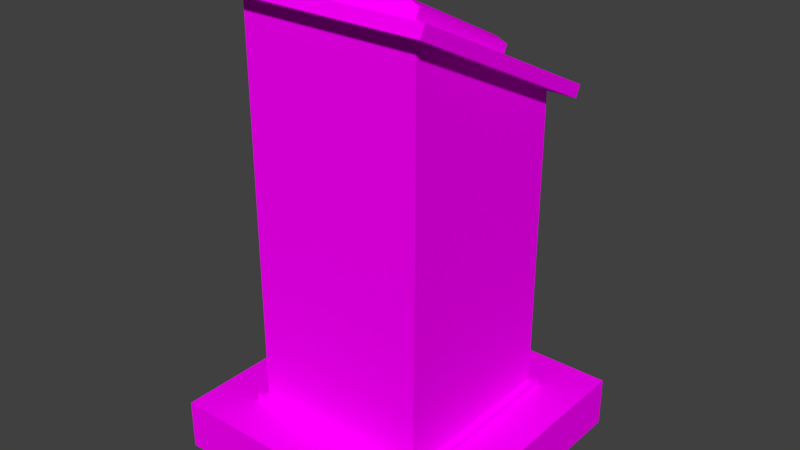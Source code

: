 # Source: Podium.blend  (saved by Blender 2.78.0; exported with 4.5.12 LTS)
import bpy
from mathutils import Matrix  # noqa: F401  (used for matrix-valued properties, if any)

bpy.ops.wm.read_factory_settings(use_empty=True)
scene = bpy.context.scene
scene.name = 'Scene'

# ---- collections
col_collection_1 = bpy.data.collections.new('Collection 1'); scene.collection.children.link(col_collection_1)

# ---- images (referenced by path relative to the original .blend; pixels are not part of the script)
import os
ASSET_DIR = os.environ.get("B2B_ASSET_DIR", "")  # directory of the original .blend (textures are referenced by path, not embedded)
HERE = os.path.dirname(os.path.abspath(__file__))  # packed textures are extracted next to this script under _unpacked/

def load_image(name, relpath, width, height, colorspace="sRGB"):
    """Load a texture the original file referenced (path relative to the .blend, or extracted next to this script)."""
    p = next((c for c in (os.path.join(HERE, relpath), os.path.join(ASSET_DIR, relpath)) if relpath and os.path.exists(c)), "")
    if p:
        img = bpy.data.images.load(p, check_existing=True)
        img.name = name
    else:  # same state as the original file: an image datablock whose file is absent (Cycles renders it pink)
        img = bpy.data.images.new(name, width, height)
        img.source = "FILE"
        img.filepath = "//" + (relpath or name)
    img.colorspace_settings.name = colorspace
    return img
img_texg_png = load_image('texg.png', 'texg.png', 1024, 1024, 'sRGB')
img_seamless_wood_texture_free_5_jpg = load_image('seamless-wood-texture-free-5.jpg', 'seamless-wood-texture-free-5.jpg', 1024, 1024, 'sRGB')

# ---- materials (node trees are filled in below, after node groups)
mat_book = bpy.data.materials.new('Book')
mat_book.alpha_threshold = 0.0
mat_book.roughness = 0.5
mat_darkwood = bpy.data.materials.new('Darkwood')
mat_darkwood.alpha_threshold = 0.0
mat_darkwood.roughness = 0.5

# ---- node groups
ng_auto_smooth = bpy.data.node_groups.new('Auto Smooth', 'GeometryNodeTree')
_s = ng_auto_smooth.interface.new_socket(name='Geometry', in_out='OUTPUT', socket_type='NodeSocketGeometry')
_s = ng_auto_smooth.interface.new_socket(name='Geometry', in_out='INPUT', socket_type='NodeSocketGeometry')
_s = ng_auto_smooth.interface.new_socket(name='Angle', in_out='INPUT', socket_type='NodeSocketFloat')
_s.subtype = 'ANGLE'
_s.min_value = 0.0
_s.max_value = 3.142
ng_auto_smooth.is_modifier = True
_N = ng_auto_smooth.nodes; _L = ng_auto_smooth.links
n0 = _N.new('NodeGroupOutput'); n0.name = 'Group Output'; n0.location = (480, -100)
n1 = _N.new('NodeGroupInput'); n1.name = 'Group Input'; n1.location = (-420, -300)
n2 = _N.new('NodeGroupInput'); n2.name = 'Group Input.001'; n2.location = (-60, -100)
n3 = _N.new('GeometryNodeSetShadeSmooth'); n3.name = 'Set Shade Smooth'; n3.location = (120, -100)
n3.domain = 'EDGE'
n4 = _N.new('GeometryNodeSetShadeSmooth'); n4.name = 'Set Shade Smooth.001'; n4.location = (300, -100)
n5 = _N.new('GeometryNodeInputMeshEdgeAngle'); n5.name = 'Edge Angle'; n5.location = (-420, -220)
n6 = _N.new('GeometryNodeInputEdgeSmooth'); n6.name = 'Is Edge Smooth'; n6.location = (-60, -160)
n7 = _N.new('GeometryNodeInputShadeSmooth'); n7.name = 'Is Face Smooth'; n7.location = (-240, -340)
n8 = _N.new('FunctionNodeBooleanMath'); n8.name = 'Boolean Math'; n8.location = (-60, -220)
n9 = _N.new('FunctionNodeCompare'); n9.name = 'Compare'; n9.location = (-240, -180)
n9.operation = 'LESS_EQUAL'
_L.new(n5.outputs[0], n9.inputs[0])
_L.new(n4.outputs[0], n0.inputs[0])
_L.new(n1.outputs[1], n9.inputs[1])
_L.new(n9.outputs[0], n8.inputs[0])
_L.new(n7.outputs[0], n8.inputs[1])
_L.new(n2.outputs[0], n3.inputs[0])
_L.new(n6.outputs[0], n3.inputs[1])
_L.new(n3.outputs[0], n4.inputs[0])
_L.new(n8.outputs[0], n3.inputs[2])
n0.is_active_output = True

# ---- material node trees
mat_book.use_nodes = True; mat_book.node_tree.nodes.clear()
_N = mat_book.node_tree.nodes; _L = mat_book.node_tree.links
n0 = _N.new('ShaderNodeOutputMaterial'); n0.name = 'Material Output'; n0.location = (300, 300)
n1 = _N.new('ShaderNodeBsdfDiffuse'); n1.name = 'Diffuse BSDF'; n1.location = (10, 300)
n2 = _N.new('ShaderNodeTexImage'); n2.name = 'Image Texture'; n2.location = (-180, 300)
n2.width = 140
n2.image = img_texg_png
_L.new(n1.outputs[0], n0.inputs[0])
_L.new(n2.outputs[0], n1.inputs[0])
n0.is_active_output = True
mat_darkwood.use_nodes = True; mat_darkwood.node_tree.nodes.clear()
_N = mat_darkwood.node_tree.nodes; _L = mat_darkwood.node_tree.links
n0 = _N.new('ShaderNodeOutputMaterial'); n0.name = 'Material Output'; n0.location = (300, 300)
n1 = _N.new('ShaderNodeBsdfDiffuse'); n1.name = 'Diffuse BSDF'; n1.location = (10, 300)
n2 = _N.new('ShaderNodeTexImage'); n2.name = 'Image Texture'; n2.location = (-180, 300)
n2.width = 140
n2.image = img_seamless_wood_texture_free_5_jpg
_L.new(n1.outputs[0], n0.inputs[0])
_L.new(n2.outputs[0], n1.inputs[0])
n0.is_active_output = True

# ---- world
world_world = bpy.data.worlds.new('World'); scene.world = world_world
world_world.color = (0.05088, 0.05088, 0.05088)
world_world.use_sun_shadow = False
world_world.sun_shadow_jitter_overblur = 0.0
world_world.cycles.sampling_method = 'MANUAL'

# ---- meshes
me_cube_013 = bpy.data.meshes.new('Cube.013')
me_cube_013.from_pydata([(-1.0, -1.0, -1.0), (-1.0, -1.0, 0.2957), (-1.0, 1.0, -1.0), (-1.0, 1.0, 0.2957), (1.0, -1.0, -1.0), (1.0, -1.0, 0.2957), (1.0, 1.0, -1.0), (1.0, 1.0, 0.2957), (0.8, 1.0, -1.0), (0.6, 1.0, -1.0), (0.4, 1.0, -1.0), (0.2, 1.0, -1.0), (0.0, 1.0, -1.0), (-0.2, 1.0, -1.0), (-0.4, 1.0, -1.0), (-0.6, 1.0, -1.0), (-0.8, 1.0, -1.0), (-0.8, 1.0, 0.7943), (-0.6, 1.0, 1.0), (-0.4, 1.0, 1.0), (-0.2, 1.0, 0.7626), (0.0, 1.0, 0.187), (0.2, 1.0, 0.7626), (0.4, 1.0, 1.0), (0.6, 1.0, 1.0), (0.8, 1.0, 0.7943), (-0.8, -1.0, -1.0), (-0.6, -1.0, -1.0), (-0.4, -1.0, -1.0), (-0.2, -1.0, -1.0), (0.0, -1.0, -1.0), (0.2, -1.0, -1.0), (0.4, -1.0, -1.0), (0.6, -1.0, -1.0), (0.8, -1.0, -1.0), (0.8, -1.0, 0.7943), (0.6, -1.0, 1.0), (0.4, -1.0, 1.0), (0.2, -1.0, 0.7626), (0.0, -1.0, 0.187), (-0.2, -1.0, 0.7626), (-0.4, -1.0, 1.0), (-0.6, -1.0, 1.0), (-0.8, -1.0, 0.7943), (-1.098, 1.063, -0.8089), (-1.098, -1.063, -0.8089), (-0.8781, 1.063, -0.8089), (1.098, -1.063, -0.8089), (1.098, 1.063, -0.8089), (0.8781, -1.063, -0.8089), (0.8781, 1.063, -0.8089), (0.6586, 1.063, -0.8089), (0.439, 1.063, -0.8089), (0.2195, 1.063, -0.8089), (-1.2e-09, 1.063, -0.8089), (-0.2195, 1.063, -0.8089), (-0.439, 1.063, -0.8089), (-0.6586, 1.063, -0.8089), (-0.8781, -1.063, -0.8089), (-0.6586, -1.063, -0.8089), (-0.439, -1.063, -0.8089), (-0.2195, -1.063, -0.8089), (-1.2e-09, -1.063, -0.8089), (0.2195, -1.063, -0.8089), (0.439, -1.063, -0.8089), (0.6586, -1.063, -0.8089), (-1.098, 1.063, -1.563), (-1.098, -1.063, -1.563), (-0.8781, 1.063, -1.563), (1.098, -1.063, -1.563), (1.098, 1.063, -1.563), (0.8781, -1.063, -1.563), (0.8781, 1.063, -1.563), (0.6586, 1.063, -1.563), (0.439, 1.063, -1.563), (0.2195, 1.063, -1.563), (-1.2e-09, 1.063, -1.563), (-0.2195, 1.063, -1.563), (-0.439, 1.063, -1.563), (-0.6586, 1.063, -1.563), (-0.8781, -1.063, -1.563), (-0.6586, -1.063, -1.563), (-0.439, -1.063, -1.563), (-0.2195, -1.063, -1.563), (-1.2e-09, -1.063, -1.563), (0.2195, -1.063, -1.563), (0.439, -1.063, -1.563), (0.6586, -1.063, -1.563)], [], [(0, 1, 3, 2), (8, 25, 7, 6), (6, 7, 5, 4), (26, 43, 1, 0), (33, 32, 64, 65), (17, 3, 1, 43), (7, 25, 35, 5), (25, 24, 36, 35), (24, 23, 37, 36), (23, 22, 38, 37), (22, 21, 39, 38), (21, 20, 40, 39), (20, 19, 41, 40), (19, 18, 42, 41), (18, 17, 43, 42), (6, 4, 47, 48), (10, 9, 51, 52), (32, 31, 63, 64), (9, 8, 50, 51), (31, 30, 62, 63), (16, 15, 57, 46), (8, 6, 48, 50), (30, 29, 61, 62), (15, 14, 56, 57), (4, 5, 35, 34), (34, 35, 36, 33), (33, 36, 37, 32), (32, 37, 38, 31), (31, 38, 39, 30), (30, 39, 40, 29), (29, 40, 41, 28), (28, 41, 42, 27), (27, 42, 43, 26), (2, 3, 17, 16), (16, 17, 18, 15), (15, 18, 19, 14), (14, 19, 20, 13), (13, 20, 21, 12), (12, 21, 22, 11), (11, 22, 23, 10), (10, 23, 24, 9), (9, 24, 25, 8), (46, 57, 79, 68), (64, 63, 85, 86), (50, 48, 70, 72), (57, 56, 78, 79), (63, 62, 84, 85), (47, 49, 71, 69), (56, 55, 77, 78), (62, 61, 83, 84), (48, 47, 69, 70), (55, 54, 76, 77), (0, 2, 44, 45), (11, 10, 52, 53), (26, 0, 45, 58), (34, 33, 65, 49), (12, 11, 53, 54), (27, 26, 58, 59), (13, 12, 54, 55), (28, 27, 59, 60), (4, 34, 49, 47), (14, 13, 55, 56), (29, 28, 60, 61), (2, 16, 46, 44), (51, 50, 72, 73), (65, 64, 86, 87), (58, 45, 67, 80), (52, 51, 73, 74), (49, 65, 87, 71), (59, 58, 80, 81), (53, 52, 74, 75), (45, 44, 66, 67), (60, 59, 81, 82), (54, 53, 75, 76), (44, 46, 68, 66), (61, 60, 82, 83)])
me_cube_013.polygons.foreach_set('use_smooth', [True] * 76)
_k = set([(0, 1), (0, 2), (0, 26), (0, 45), (1, 43), (2, 3), (2, 16), (2, 44), (3, 17), (4, 5), (4, 6), (4, 34), (4, 47), (5, 35), (6, 7), (6, 8), (6, 48), (7, 25), (8, 9), (9, 10), (10, 11), (11, 12), (12, 13), (13, 14), (14, 15), (15, 16), (17, 18), (19, 20), (20, 21), (21, 22), (21, 39), (22, 23), (24, 25), (26, 27), (27, 28), (28, 29), (29, 30), (30, 31), (31, 32), (32, 33), (33, 34), (35, 36), (37, 38), (38, 39), (39, 40), (40, 41), (42, 43), (44, 45), (44, 46), (44, 66), (45, 58), (45, 67), (46, 57), (47, 48), (47, 49), (47, 69), (48, 50), (48, 70), (49, 65), (50, 51), (51, 52), (52, 53), (53, 54), (54, 55), (55, 56), (56, 57), (58, 59), (59, 60), (60, 61), (61, 62), (62, 63), (63, 64), (64, 65)])
me_cube_013.attributes.new('sharp_edge', 'BOOLEAN', 'EDGE').data.foreach_set('value', [ (min(e.vertices), max(e.vertices)) in _k for e in me_cube_013.edges])
_k = {(0, 2): 1.0, (0, 1): 1.0, (2, 3): 1.0, (2, 16): 1.0, (7, 25): 1.0, (6, 7): 1.0, (4, 6): 1.0, (4, 5): 1.0, (4, 34): 1.0, (1, 43): 1.0, (6, 8): 1.0, (8, 9): 1.0, (9, 10): 1.0, (10, 11): 1.0, (11, 12): 1.0, (12, 13): 1.0, (13, 14): 1.0, (14, 15): 1.0, (15, 16): 1.0, (3, 17): 1.0, (17, 18): 1.0, (19, 20): 1.0, (20, 21): 1.0, (21, 22): 1.0, (22, 23): 1.0, (24, 25): 1.0, (0, 26): 1.0, (26, 27): 1.0, (27, 28): 1.0, (28, 29): 1.0, (29, 30): 1.0, (30, 31): 1.0, (31, 32): 1.0, (32, 33): 1.0, (33, 34): 1.0, (5, 35): 1.0, (35, 36): 1.0, (37, 38): 1.0, (38, 39): 1.0, (39, 40): 1.0, (40, 41): 1.0, (42, 43): 1.0, (21, 39): 1.0, (6, 48): 1.0, (44, 45): 1.0, (44, 46): 1.0, (47, 48): 1.0, (47, 49): 1.0, (48, 50): 1.0, (50, 51): 1.0, (51, 52): 1.0, (52, 53): 1.0, (53, 54): 1.0, (54, 55): 1.0, (55, 56): 1.0, (56, 57): 1.0, (46, 57): 1.0, (45, 58): 1.0, (58, 59): 1.0, (59, 60): 1.0, (60, 61): 1.0, (61, 62): 1.0, (62, 63): 1.0, (63, 64): 1.0, (64, 65): 1.0, (49, 65): 1.0, (48, 70): 1.0, (47, 69): 1.0, (4, 47): 1.0, (2, 44): 1.0, (0, 45): 1.0, (45, 67): 1.0, (44, 66): 1.0}
me_cube_013.attributes.new('crease_edge', 'FLOAT', 'EDGE').data.foreach_set('value', [_k.get((min(e.vertices), max(e.vertices)), 0.0) for e in me_cube_013.edges])
_uv = me_cube_013.uv_layers.new(name='UVMap')
_uv.uv.foreach_set('vector', [0.7152, 0.05306, 0.7054, 0.04614, 0.7319, 0.04614, 0.7223, 0.05123, 0.7226, 0.06508, 0.7376, 0.07261, 0.7321, 0.07316, 0.7223, 0.06624, 0.7223, 0.06624, 0.7321, 0.07316, 0.7057, 0.07316, 0.7152, 0.06807, 0.7149, 0.05423, 0.6999, 0.04669, 0.7054, 0.04614, 0.7152, 0.05306, 0.1548, 0.03504, 0.1526, 0.03435, 0.1536, 0.0312, 0.1561, 0.03221, 0.1694, 0.9493, 0.04946, 0.9493, 0.04946, 0.09701, 0.1694, 0.09701, 0.9175, 0.9493, 0.7975, 0.9493, 0.7975, 0.09701, 0.9175, 0.09701, 0.7975, 0.9493, 0.7335, 0.9493, 0.7335, 0.09701, 0.7975, 0.09701, 0.7335, 0.9493, 0.6888, 0.9493, 0.6888, 0.09701, 0.7335, 0.09701, 0.6888, 0.9493, 0.6195, 0.9493, 0.6195, 0.09701, 0.6888, 0.09701, 0.6195, 0.9493, 0.4835, 0.9493, 0.4835, 0.09701, 0.6195, 0.09701, 0.4835, 0.9493, 0.3474, 0.9493, 0.3474, 0.09701, 0.4835, 0.09701, 0.3474, 0.9493, 0.2781, 0.9493, 0.2781, 0.09701, 0.3474, 0.09701, 0.2781, 0.9493, 0.2335, 0.9493, 0.2335, 0.09701, 0.2781, 0.09701, 0.2335, 0.9493, 0.1694, 0.9493, 0.1694, 0.09701, 0.2335, 0.09701, 0.157, 0.05899, 0.1586, 0.03686, 0.1605, 0.03576, 0.1587, 0.06018, 0.1518, 0.06054, 0.1537, 0.06016, 0.1547, 0.06277, 0.1525, 0.06345, 0.1526, 0.03435, 0.1504, 0.03387, 0.1509, 0.03056, 0.1536, 0.0312, 0.1537, 0.06016, 0.1555, 0.05963, 0.1569, 0.06176, 0.1547, 0.06277, 0.1504, 0.03387, 0.1481, 0.03359, 0.1483, 0.03027, 0.1509, 0.03056, 0.1397, 0.0588, 0.1416, 0.05961, 0.1403, 0.0623, 0.138, 0.06103, 0.1555, 0.05963, 0.157, 0.05899, 0.1587, 0.06018, 0.1569, 0.06176, 0.1481, 0.03359, 0.1461, 0.03352, 0.1457, 0.03035, 0.1483, 0.03027, 0.1416, 0.05961, 0.1435, 0.06022, 0.1427, 0.06316, 0.1403, 0.0623, 0.7152, 0.06807, 0.7057, 0.07316, 0.7003, 0.07214, 0.7149, 0.0668, 0.7149, 0.0668, 0.7003, 0.07214, 0.6978, 0.06986, 0.7146, 0.06513, 0.7146, 0.06513, 0.6978, 0.06986, 0.6974, 0.06697, 0.7144, 0.06357, 0.7144, 0.06357, 0.6974, 0.06697, 0.6995, 0.06361, 0.7143, 0.062, 0.7143, 0.062, 0.6995, 0.06361, 0.705, 0.0601, 0.7143, 0.06049, 0.7143, 0.06049, 0.705, 0.0601, 0.699, 0.05577, 0.7144, 0.059, 0.7144, 0.059, 0.699, 0.05577, 0.6967, 0.05188, 0.7145, 0.05737, 0.7145, 0.05737, 0.6967, 0.05188, 0.6973, 0.04884, 0.7146, 0.05578, 0.7146, 0.05578, 0.6973, 0.04884, 0.6999, 0.04669, 0.7149, 0.05423, 0.7223, 0.05123, 0.7319, 0.04614, 0.7373, 0.04717, 0.7226, 0.0525, 0.7226, 0.0525, 0.7373, 0.04717, 0.7398, 0.04944, 0.7229, 0.05417, 0.7229, 0.05417, 0.7398, 0.04944, 0.7401, 0.05233, 0.7231, 0.05573, 0.7231, 0.05573, 0.7401, 0.05233, 0.738, 0.0557, 0.7232, 0.05731, 0.7232, 0.05731, 0.738, 0.0557, 0.7325, 0.05921, 0.7232, 0.05881, 0.7232, 0.05881, 0.7325, 0.05921, 0.7386, 0.06354, 0.7232, 0.0603, 0.7232, 0.0603, 0.7386, 0.06354, 0.7408, 0.06742, 0.7231, 0.06193, 0.7231, 0.06193, 0.7408, 0.06742, 0.7403, 0.07046, 0.7229, 0.06352, 0.7229, 0.06352, 0.7403, 0.07046, 0.7376, 0.07261, 0.7226, 0.06508, 0.138, 0.06103, 0.1403, 0.0623, 0.1361, 0.07699, 0.1324, 0.07472, 0.1536, 0.0312, 0.1509, 0.03056, 0.1526, 0.01381, 0.1567, 0.01485, 0.1569, 0.06176, 0.1587, 0.06018, 0.1661, 0.07123, 0.1626, 0.07471, 0.1403, 0.0623, 0.1427, 0.06316, 0.1399, 0.07853, 0.1361, 0.07699, 0.1509, 0.03056, 0.1483, 0.03027, 0.1484, 0.01345, 0.1526, 0.01381, 0.1605, 0.03576, 0.1585, 0.03364, 0.1648, 0.01924, 0.1685, 0.02273, 0.1427, 0.06316, 0.1451, 0.0637, 0.1438, 0.07942, 0.1399, 0.07853, 0.1483, 0.03027, 0.1457, 0.03035, 0.1443, 0.01377, 0.1484, 0.01345, 0.1587, 0.06018, 0.1605, 0.03576, 0.1685, 0.02273, 0.1661, 0.07123, 0.1451, 0.0637, 0.1476, 0.06393, 0.1476, 0.07972, 0.1438, 0.07942, 0.1386, 0.03554, 0.1379, 0.05791, 0.136, 0.05909, 0.1369, 0.03439, 0.1498, 0.06075, 0.1518, 0.06054, 0.1525, 0.06345, 0.1501, 0.06383, 0.1402, 0.03481, 0.1386, 0.03554, 0.1369, 0.03439, 0.1388, 0.03266, 0.1568, 0.03592, 0.1548, 0.03504, 0.1561, 0.03221, 0.1585, 0.03364, 0.1477, 0.06076, 0.1498, 0.06075, 0.1501, 0.06383, 0.1476, 0.06393, 0.1421, 0.03417, 0.1402, 0.03481, 0.1388, 0.03266, 0.1409, 0.03152, 0.1456, 0.0606, 0.1477, 0.06076, 0.1476, 0.06393, 0.1451, 0.0637, 0.144, 0.03373, 0.1421, 0.03417, 0.1409, 0.03152, 0.1433, 0.03076, 0.1586, 0.03686, 0.1568, 0.03592, 0.1585, 0.03364, 0.1605, 0.03576, 0.1435, 0.06022, 0.1456, 0.0606, 0.1451, 0.0637, 0.1427, 0.06316, 0.1461, 0.03352, 0.144, 0.03373, 0.1433, 0.03076, 0.1457, 0.03035, 0.1379, 0.05791, 0.1397, 0.0588, 0.138, 0.06103, 0.136, 0.05909, 0.1547, 0.06277, 0.1569, 0.06176, 0.1626, 0.07471, 0.159, 0.07704, 0.1561, 0.03221, 0.1536, 0.0312, 0.1567, 0.01485, 0.1608, 0.01664, 0.1388, 0.03266, 0.1369, 0.03439, 0.1288, 0.02316, 0.1325, 0.01927, 0.1525, 0.06345, 0.1547, 0.06277, 0.159, 0.07704, 0.1552, 0.07859, 0.1585, 0.03364, 0.1561, 0.03221, 0.1608, 0.01664, 0.1648, 0.01924, 0.1409, 0.03152, 0.1388, 0.03266, 0.1325, 0.01927, 0.1362, 0.0166, 0.1501, 0.06383, 0.1525, 0.06345, 0.1552, 0.07859, 0.1514, 0.07946, 0.1369, 0.03439, 0.136, 0.05909, 0.1288, 0.07162, 0.1288, 0.02316, 0.1433, 0.03076, 0.1409, 0.03152, 0.1362, 0.0166, 0.1402, 0.0148, 0.1476, 0.06393, 0.1501, 0.06383, 0.1514, 0.07946, 0.1476, 0.07972, 0.136, 0.05909, 0.138, 0.06103, 0.1324, 0.07472, 0.1288, 0.07162, 0.1457, 0.03035, 0.1433, 0.03076, 0.1402, 0.0148, 0.1443, 0.01377])
me_cube_013.materials.append(mat_book)
me_cube_013.use_remesh_preserve_volume = False
me_cube_013.use_remesh_preserve_attributes = False
me_cube_013.use_mirror_vertex_groups = False
me_cube_013.update()
me_cube_012 = bpy.data.meshes.new('Cube.012')
me_cube_012.from_pydata([(-1.0, -1.0, -0.1772), (-1.0, 1.0, -0.1772), (1.0, -1.0, -0.1772), (1.0, 1.0, -0.1772), (1.0, 1.0, 0.1772), (-1.0, -1.0, 0.1772), (-1.0, 1.0, 0.1772), (1.0, -1.0, 0.1772), (-0.6802, -0.6802, 0.1772), (-0.6802, 0.6802, 0.1772), (0.6802, 0.6802, 0.1772), (0.6802, -0.6802, 0.1772), (-0.6802, -0.6802, 0.2278), (-0.6802, 0.6802, 0.2278), (0.6802, 0.6802, 0.2278), (0.6802, -0.6802, 0.2278), (-0.6287, -0.6287, 0.2278), (-0.6287, 0.6287, 0.2278), (0.6287, 0.6287, 0.2278), (0.6287, -0.6287, 0.2278), (-0.6287, -0.6287, 2.942), (-0.6287, 0.6287, 2.333), (0.6287, 0.6287, 2.333), (0.6287, -0.6287, 2.942), (-0.7573, -0.7573, 3.005), (-0.7573, 0.7573, 2.271), (0.7573, 0.7573, 2.271), (0.7573, -0.7573, 3.005), (-0.7573, -0.719, 3.084), (-0.7573, 0.7956, 2.35), (0.7573, 0.7956, 2.35), (0.7573, -0.719, 3.084)], [], [(0, 5, 6, 1), (1, 6, 4, 3), (3, 4, 7, 2), (2, 7, 5, 0), (7, 4, 10, 11), (8, 11, 15, 12), (6, 5, 8, 9), (5, 7, 11, 8), (4, 6, 9, 10), (15, 14, 18, 19), (10, 9, 13, 14), (11, 10, 14, 15), (9, 8, 12, 13), (19, 18, 22, 23), (13, 12, 16, 17), (12, 15, 19, 16), (14, 13, 17, 18), (20, 23, 27, 24), (17, 16, 20, 21), (16, 19, 23, 20), (18, 17, 21, 22), (27, 26, 30, 31), (22, 21, 25, 26), (23, 22, 26, 27), (21, 20, 24, 25), (30, 29, 28, 31), (25, 24, 28, 29), (24, 27, 31, 28), (26, 25, 29, 30)])
me_cube_012.polygons.foreach_set('use_smooth', [True] * 29)
_k = set([(0, 5), (1, 6), (2, 7), (3, 4), (4, 6), (4, 7), (5, 6), (5, 7), (8, 9), (8, 11), (9, 10), (10, 11), (12, 13), (12, 15), (13, 14), (14, 15), (16, 17), (16, 19), (17, 18), (18, 19), (20, 21), (20, 23), (21, 22), (22, 23), (24, 25), (24, 27), (25, 26), (26, 27), (28, 29), (28, 31), (29, 30), (30, 31)])
me_cube_012.attributes.new('sharp_edge', 'BOOLEAN', 'EDGE').data.foreach_set('value', [ (min(e.vertices), max(e.vertices)) in _k for e in me_cube_012.edges])
_k = {(3, 4): 1.0, (5, 6): 1.0, (5, 7): 1.0, (8, 9): 1.0, (9, 10): 1.0, (10, 11): 1.0, (8, 11): 1.0, (12, 13): 1.0, (13, 14): 1.0, (14, 15): 1.0, (12, 15): 1.0, (16, 17): 1.0, (17, 18): 1.0, (18, 19): 1.0, (16, 19): 1.0, (20, 21): 1.0, (21, 22): 1.0, (22, 23): 1.0, (20, 23): 1.0, (24, 25): 1.0, (25, 26): 1.0, (26, 27): 1.0, (24, 27): 1.0, (28, 29): 1.0, (29, 30): 1.0, (30, 31): 1.0, (28, 31): 1.0, (0, 5): 1.0, (1, 6): 1.0, (4, 6): 1.0, (4, 7): 1.0, (2, 7): 1.0}
me_cube_012.attributes.new('crease_edge', 'FLOAT', 'EDGE').data.foreach_set('value', [_k.get((min(e.vertices), max(e.vertices)), 0.0) for e in me_cube_012.edges])
_uv = me_cube_012.uv_layers.new(name='UVMap')
_uv.uv.foreach_set('vector', [0.3349, 0.6667, 0.2745, 0.6667, 0.2745, 0.3333, 0.3349, 0.3333, 0.3342, 1.0, 0.2742, 1.0, 0.2742, 0.6667, 0.3342, 0.6667, 0.2745, 0.6667, 0.2142, 0.6667, 0.2142, 0.3333, 0.2745, 0.3333, 0.2142, 0.6667, 0.2742, 0.6667, 0.2742, 1.0, 0.2142, 1.0, 0.0, 7.947e-08, 0.3402, 0.0, 0.2858, 0.0533, 0.0544, 0.0533, 0.8877, 0.6792, 0.8877, 0.4524, 0.8962, 0.4524, 0.8962, 0.6792, 0.3402, 0.3333, 8.122e-08, 0.3333, 0.0544, 0.28, 0.2858, 0.28, 8.122e-08, 0.3333, 0.0, 7.947e-08, 0.0544, 0.0533, 0.0544, 0.28, 0.3402, 0.0, 0.3402, 0.3333, 0.2858, 0.28, 0.2858, 0.0533, 0.7686, 2.98e-08, 1.0, 0.0, 0.9912, 0.008587, 0.7773, 0.008587, 0.9048, 0.4524, 0.9048, 0.6792, 0.8962, 0.6792, 0.8962, 0.4524, 0.8791, 0.6792, 0.8791, 0.4524, 0.8877, 0.4524, 0.8877, 0.6792, 0.8791, 0.4524, 0.8791, 0.6792, 0.8705, 0.6792, 0.8705, 0.4524, 0.5544, 0.4524, 0.3402, 0.4524, 0.3402, 0.1015, 0.5544, 0.0, 1.0, 0.2267, 0.7686, 0.2267, 0.7773, 0.2181, 0.9912, 0.2181, 0.7686, 0.2267, 0.7686, 2.98e-08, 0.7773, 0.008587, 0.7773, 0.2181, 1.0, 0.0, 1.0, 0.2267, 0.9912, 0.2181, 0.9912, 0.008587, 0.7905, 0.4763, 0.5763, 0.4763, 0.5544, 0.4524, 0.8124, 0.4524, 0.7686, 0.4524, 0.5544, 0.4524, 0.5544, 0.0, 0.7686, 0.1015, 0.2142, 0.783, 4.061e-08, 0.783, 0.0, 0.3333, 0.2142, 0.3333, 0.5544, 0.8012, 0.3402, 0.8012, 0.3402, 0.4524, 0.5544, 0.4524, 0.8273, 0.7329, 0.8273, 0.4524, 0.8423, 0.4524, 0.8423, 0.7329, 0.5763, 0.7091, 0.7905, 0.7091, 0.8124, 0.7329, 0.5544, 0.7329, 0.5763, 0.4763, 0.5763, 0.7091, 0.5544, 0.7329, 0.5544, 0.4524, 0.7905, 0.7091, 0.7905, 0.4763, 0.8124, 0.4524, 0.8124, 0.7329, 0.8124, 0.991, 0.5544, 0.991, 0.5544, 0.7329, 0.8124, 0.7329, 0.8124, 0.7329, 0.8124, 0.4524, 0.8273, 0.4524, 0.8273, 0.7329, 0.8423, 0.7049, 0.8423, 0.4524, 0.8564, 0.4524, 0.8564, 0.7049, 0.8705, 0.4524, 0.8705, 0.7049, 0.8564, 0.7049, 0.8564, 0.4524])
me_cube_012.materials.append(mat_darkwood)
me_cube_012.use_remesh_preserve_volume = False
me_cube_012.use_remesh_preserve_attributes = False
me_cube_012.use_mirror_vertex_groups = False
me_cube_012.update()

# ---- objects
ob_book = bpy.data.objects.new('book', me_cube_013)
ob_poduim = bpy.data.objects.new('poduim', me_cube_012)

# ---- transforms, parenting, visibility, modifiers, constraints
ob_book.location = (4.441e-16, 0.01323, 2.817)
ob_book.rotation_euler = (0.4586, -2.798e-07, -3.142)
ob_book.scale = (0.4576, 0.4576, 0.06724)
ob_book.lineart.crease_threshold = 0.0
_m = ob_book.modifiers.new('Auto Smooth', 'NODES')
_m.node_group = ng_auto_smooth
_gi = [s.identifier for s in ng_auto_smooth.interface.items_tree if s.item_type == 'SOCKET' and s.in_out == 'INPUT']
_m[_gi[1]] = 1.047  # Angle
ob_poduim.location = (0.0, 0.0, 0.0)
ob_poduim.lineart.crease_threshold = 0.0
_m = ob_poduim.modifiers.new('Bevel', 'BEVEL')
_m.width = 0.02
_m.width_pct = 0.02
_m.segments = 3
_m.limit_method = 'WEIGHT'
_m.use_clamp_overlap = False
_m.profile = 0.7
_m.spread = 0.0
_m = ob_poduim.modifiers.new('Auto Smooth', 'NODES')
_m.node_group = ng_auto_smooth
_gi = [s.identifier for s in ng_auto_smooth.interface.items_tree if s.item_type == 'SOCKET' and s.in_out == 'INPUT']
_m[_gi[1]] = 1.047  # Angle

# ---- collection membership
col_collection_1.objects.link(ob_book)
col_collection_1.objects.link(ob_poduim)

# ---- scene / render settings (as saved in the file)
scene.frame_start = 1; scene.frame_end = 250; scene.frame_set(1)
scene.render.engine = 'CYCLES'
scene.render.resolution_percentage = 50
scene.render.dither_intensity = 0.0
scene.cycles.use_denoising = False
scene.cycles.samples = 128
scene.cycles.sampling_pattern = 'TABULATED_SOBOL'
scene.cycles.light_sampling_threshold = 0.0
scene.cycles.use_adaptive_sampling = False
scene.cycles.use_light_tree = False
scene.cycles.blur_glossy = 0.0
scene.cycles.sample_clamp_indirect = 0.0
scene.view_settings.view_transform = 'Standard'
bpy.context.view_layer.update()

# ---- added for rendering (the .blend has no active camera and no usable light): camera, sun
cam_auto = bpy.data.cameras.new('AutoCamera')
cam_auto.lens = 50.0
cam_auto.sensor_width = 36.0
cam_auto.clip_end = 1000.0
ob_auto_camera = bpy.data.objects.new('AutoCamera', cam_auto)
scene.collection.objects.link(ob_auto_camera)
ob_auto_camera.location = (4.00046, -4.80055, 4.65828)
ob_auto_camera.rotation_euler = (1.09748, -7.21219e-08, 0.694738)
scene.camera = ob_auto_camera
light_auto_sun = bpy.data.lights.new('AutoSun', 'SUN')
light_auto_sun.energy = 3.0
light_auto_sun.angle = 0.0523599
ob_auto_sun = bpy.data.objects.new('AutoSun', light_auto_sun)
scene.collection.objects.link(ob_auto_sun)
ob_auto_sun.rotation_euler = (0.872665, 0.174533, 0.523599)
bpy.context.view_layer.update()
